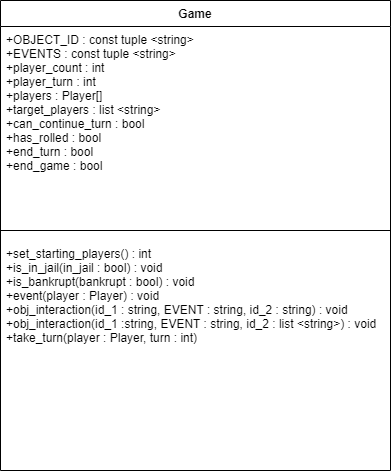

The diagram above was exported from draw.io. Its source (the exported page's mxGraphModel, read from the mxfile embedded in the PNG):
<mxGraphModel dx="1050" dy="491" grid="1" gridSize="10" guides="1" tooltips="1" connect="1" arrows="1" fold="1" page="1" pageScale="1" pageWidth="1169" pageHeight="826" background="none" math="0" shadow="0">
  <root>
    <mxCell id="0" />
    <mxCell id="1" parent="0" />
    <mxCell id="irkSBwh0JCDTx4bhYwXy-49" value="Game" style="swimlane;fontStyle=1;align=center;verticalAlign=top;childLayout=stackLayout;horizontal=1;startSize=26;horizontalStack=0;resizeParent=1;resizeParentMax=0;resizeLast=0;collapsible=1;marginBottom=0;" parent="1" vertex="1">
      <mxGeometry x="320" y="80" width="390" height="470" as="geometry" />
    </mxCell>
    <mxCell id="irkSBwh0JCDTx4bhYwXy-50" value="+OBJECT_ID : const tuple &lt;string&gt;&#10;+EVENTS : const tuple &lt;string&gt;&#10;+player_count : int &#10;+player_turn : int&#10;+players : Player[]&#10;+target_players : list &lt;string&gt;&#10;+can_continue_turn : bool&#10;+has_rolled : bool&#10;+end_turn : bool&#10;+end_game : bool&#10;" style="text;strokeColor=none;fillColor=none;align=left;verticalAlign=top;spacingLeft=4;spacingRight=4;overflow=hidden;rotatable=0;points=[[0,0.5],[1,0.5]];portConstraint=eastwest;" parent="irkSBwh0JCDTx4bhYwXy-49" vertex="1">
      <mxGeometry y="26" width="390" height="194" as="geometry" />
    </mxCell>
    <mxCell id="irkSBwh0JCDTx4bhYwXy-51" value="" style="line;strokeWidth=1;fillColor=none;align=left;verticalAlign=middle;spacingTop=-1;spacingLeft=3;spacingRight=3;rotatable=0;labelPosition=right;points=[];portConstraint=eastwest;strokeColor=inherit;" parent="irkSBwh0JCDTx4bhYwXy-49" vertex="1">
      <mxGeometry y="220" width="390" height="20" as="geometry" />
    </mxCell>
    <mxCell id="irkSBwh0JCDTx4bhYwXy-52" value="+set_starting_players() : int&#10;+is_in_jail(in_jail : bool) : void&#10;+is_bankrupt(bankrupt : bool) : void&#10;+event(player : Player) : void&#10;+obj_interaction(id_1 : string, EVENT : string, id_2 : string) : void&#10;+obj_interaction(id_1 :string, EVENT : string, id_2 : list &lt;string&gt;) : void&#10;+take_turn(player : Player, turn : int)&#10;" style="text;strokeColor=none;fillColor=none;align=left;verticalAlign=top;spacingLeft=4;spacingRight=4;overflow=hidden;rotatable=0;points=[[0,0.5],[1,0.5]];portConstraint=eastwest;" parent="irkSBwh0JCDTx4bhYwXy-49" vertex="1">
      <mxGeometry y="240" width="390" height="230" as="geometry" />
    </mxCell>
  </root>
</mxGraphModel>